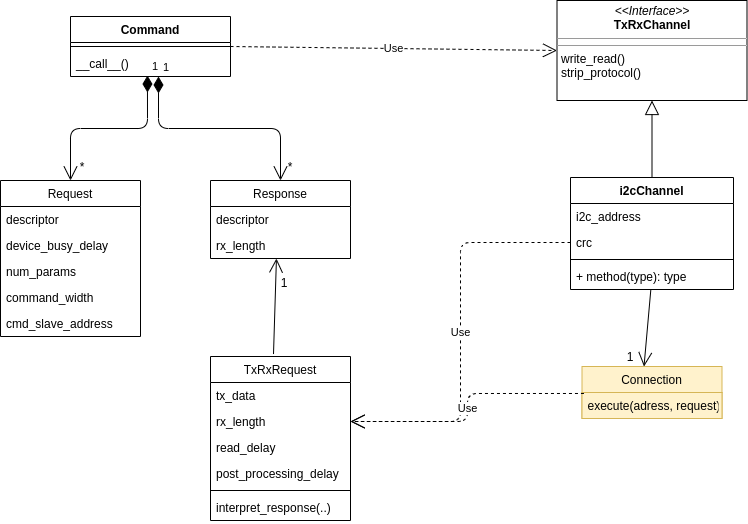

The diagram above was exported from draw.io. Its source (the exported page's mxGraphModel, read from the mxfile embedded in the PNG):
<mxGraphModel dx="1102" dy="573" grid="1" gridSize="10" guides="1" tooltips="1" connect="1" arrows="1" fold="1" page="1" pageScale="1" pageWidth="850" pageHeight="1100" math="0" shadow="0">
  <root>
    <mxCell id="0" />
    <mxCell id="1" parent="0" />
    <mxCell id="ArVHNeFsFV0Ps5pWz8vB-1" value="Command" style="swimlane;fontStyle=1;align=center;verticalAlign=top;childLayout=stackLayout;horizontal=1;startSize=26;horizontalStack=0;resizeParent=1;resizeParentMax=0;resizeLast=0;collapsible=1;marginBottom=0;" parent="1" vertex="1">
      <mxGeometry x="80" y="180" width="160" height="60" as="geometry" />
    </mxCell>
    <mxCell id="ArVHNeFsFV0Ps5pWz8vB-3" value="" style="line;strokeWidth=1;fillColor=none;align=left;verticalAlign=middle;spacingTop=-1;spacingLeft=3;spacingRight=3;rotatable=0;labelPosition=right;points=[];portConstraint=eastwest;" parent="ArVHNeFsFV0Ps5pWz8vB-1" vertex="1">
      <mxGeometry y="26" width="160" height="8" as="geometry" />
    </mxCell>
    <mxCell id="ArVHNeFsFV0Ps5pWz8vB-4" value="__call__()" style="text;strokeColor=none;fillColor=none;align=left;verticalAlign=top;spacingLeft=4;spacingRight=4;overflow=hidden;rotatable=0;points=[[0,0.5],[1,0.5]];portConstraint=eastwest;" parent="ArVHNeFsFV0Ps5pWz8vB-1" vertex="1">
      <mxGeometry y="34" width="160" height="26" as="geometry" />
    </mxCell>
    <mxCell id="ArVHNeFsFV0Ps5pWz8vB-9" value="TxRxRequest" style="swimlane;fontStyle=0;childLayout=stackLayout;horizontal=1;startSize=26;fillColor=none;horizontalStack=0;resizeParent=1;resizeParentMax=0;resizeLast=0;collapsible=1;marginBottom=0;" parent="1" vertex="1">
      <mxGeometry x="220" y="520" width="140" height="164" as="geometry" />
    </mxCell>
    <mxCell id="ArVHNeFsFV0Ps5pWz8vB-10" value="tx_data" style="text;strokeColor=none;fillColor=none;align=left;verticalAlign=top;spacingLeft=4;spacingRight=4;overflow=hidden;rotatable=0;points=[[0,0.5],[1,0.5]];portConstraint=eastwest;" parent="ArVHNeFsFV0Ps5pWz8vB-9" vertex="1">
      <mxGeometry y="26" width="140" height="26" as="geometry" />
    </mxCell>
    <mxCell id="ArVHNeFsFV0Ps5pWz8vB-11" value="rx_length&#10;" style="text;strokeColor=none;fillColor=none;align=left;verticalAlign=top;spacingLeft=4;spacingRight=4;overflow=hidden;rotatable=0;points=[[0,0.5],[1,0.5]];portConstraint=eastwest;" parent="ArVHNeFsFV0Ps5pWz8vB-9" vertex="1">
      <mxGeometry y="52" width="140" height="26" as="geometry" />
    </mxCell>
    <mxCell id="ArVHNeFsFV0Ps5pWz8vB-45" value="read_delay" style="text;strokeColor=none;fillColor=none;align=left;verticalAlign=top;spacingLeft=4;spacingRight=4;overflow=hidden;rotatable=0;points=[[0,0.5],[1,0.5]];portConstraint=eastwest;" parent="ArVHNeFsFV0Ps5pWz8vB-9" vertex="1">
      <mxGeometry y="78" width="140" height="26" as="geometry" />
    </mxCell>
    <mxCell id="ArVHNeFsFV0Ps5pWz8vB-12" value="post_processing_delay" style="text;strokeColor=none;fillColor=none;align=left;verticalAlign=top;spacingLeft=4;spacingRight=4;overflow=hidden;rotatable=0;points=[[0,0.5],[1,0.5]];portConstraint=eastwest;" parent="ArVHNeFsFV0Ps5pWz8vB-9" vertex="1">
      <mxGeometry y="104" width="140" height="26" as="geometry" />
    </mxCell>
    <mxCell id="ArVHNeFsFV0Ps5pWz8vB-48" value="" style="line;strokeWidth=1;fillColor=none;align=left;verticalAlign=middle;spacingTop=-1;spacingLeft=3;spacingRight=3;rotatable=0;labelPosition=right;points=[];portConstraint=eastwest;" parent="ArVHNeFsFV0Ps5pWz8vB-9" vertex="1">
      <mxGeometry y="130" width="140" height="8" as="geometry" />
    </mxCell>
    <mxCell id="ArVHNeFsFV0Ps5pWz8vB-47" value="interpret_response(..)" style="text;strokeColor=none;fillColor=none;align=left;verticalAlign=top;spacingLeft=4;spacingRight=4;overflow=hidden;rotatable=0;points=[[0,0.5],[1,0.5]];portConstraint=eastwest;" parent="ArVHNeFsFV0Ps5pWz8vB-9" vertex="1">
      <mxGeometry y="138" width="140" height="26" as="geometry" />
    </mxCell>
    <mxCell id="ArVHNeFsFV0Ps5pWz8vB-13" value="i2cChannel" style="swimlane;fontStyle=1;align=center;verticalAlign=top;childLayout=stackLayout;horizontal=1;startSize=26;horizontalStack=0;resizeParent=1;resizeParentMax=0;resizeLast=0;collapsible=1;marginBottom=0;" parent="1" vertex="1">
      <mxGeometry x="580" y="341" width="163" height="112" as="geometry" />
    </mxCell>
    <mxCell id="ArVHNeFsFV0Ps5pWz8vB-14" value="i2c_address" style="text;strokeColor=none;fillColor=none;align=left;verticalAlign=top;spacingLeft=4;spacingRight=4;overflow=hidden;rotatable=0;points=[[0,0.5],[1,0.5]];portConstraint=eastwest;" parent="ArVHNeFsFV0Ps5pWz8vB-13" vertex="1">
      <mxGeometry y="26" width="163" height="26" as="geometry" />
    </mxCell>
    <mxCell id="ArVHNeFsFV0Ps5pWz8vB-44" value="crc" style="text;strokeColor=none;fillColor=none;align=left;verticalAlign=top;spacingLeft=4;spacingRight=4;overflow=hidden;rotatable=0;points=[[0,0.5],[1,0.5]];portConstraint=eastwest;" parent="ArVHNeFsFV0Ps5pWz8vB-13" vertex="1">
      <mxGeometry y="52" width="163" height="26" as="geometry" />
    </mxCell>
    <mxCell id="ArVHNeFsFV0Ps5pWz8vB-15" value="" style="line;strokeWidth=1;fillColor=none;align=left;verticalAlign=middle;spacingTop=-1;spacingLeft=3;spacingRight=3;rotatable=0;labelPosition=right;points=[];portConstraint=eastwest;" parent="ArVHNeFsFV0Ps5pWz8vB-13" vertex="1">
      <mxGeometry y="78" width="163" height="8" as="geometry" />
    </mxCell>
    <mxCell id="ArVHNeFsFV0Ps5pWz8vB-16" value="+ method(type): type" style="text;strokeColor=none;fillColor=none;align=left;verticalAlign=top;spacingLeft=4;spacingRight=4;overflow=hidden;rotatable=0;points=[[0,0.5],[1,0.5]];portConstraint=eastwest;" parent="ArVHNeFsFV0Ps5pWz8vB-13" vertex="1">
      <mxGeometry y="86" width="163" height="26" as="geometry" />
    </mxCell>
    <mxCell id="ArVHNeFsFV0Ps5pWz8vB-17" value="Use" style="endArrow=open;endSize=12;dashed=1;html=1;entryX=1;entryY=0.5;entryDx=0;entryDy=0;exitX=0;exitY=0.5;exitDx=0;exitDy=0;edgeStyle=orthogonalEdgeStyle;elbow=vertical;" parent="1" source="ArVHNeFsFV0Ps5pWz8vB-44" target="ArVHNeFsFV0Ps5pWz8vB-11" edge="1">
      <mxGeometry width="160" relative="1" as="geometry">
        <mxPoint x="340" y="410" as="sourcePoint" />
        <mxPoint x="500" y="410" as="targetPoint" />
      </mxGeometry>
    </mxCell>
    <mxCell id="ArVHNeFsFV0Ps5pWz8vB-20" value="" style="endArrow=block;endFill=0;endSize=12;html=1;exitX=0.5;exitY=0;exitDx=0;exitDy=0;" parent="1" source="ArVHNeFsFV0Ps5pWz8vB-13" target="ArVHNeFsFV0Ps5pWz8vB-27" edge="1">
      <mxGeometry width="160" relative="1" as="geometry">
        <mxPoint x="355" y="401" as="sourcePoint" />
        <mxPoint x="447" y="261" as="targetPoint" />
      </mxGeometry>
    </mxCell>
    <mxCell id="ArVHNeFsFV0Ps5pWz8vB-22" value="Use" style="endArrow=open;endSize=12;dashed=1;html=1;exitX=1;exitY=0.5;exitDx=0;exitDy=0;entryX=0;entryY=0.5;entryDx=0;entryDy=0;" parent="1" source="ArVHNeFsFV0Ps5pWz8vB-1" target="ArVHNeFsFV0Ps5pWz8vB-27" edge="1">
      <mxGeometry width="160" relative="1" as="geometry">
        <mxPoint x="270" y="220" as="sourcePoint" />
        <mxPoint x="365" y="219" as="targetPoint" />
      </mxGeometry>
    </mxCell>
    <mxCell id="ArVHNeFsFV0Ps5pWz8vB-23" value="Request" style="swimlane;fontStyle=0;childLayout=stackLayout;horizontal=1;startSize=26;fillColor=none;horizontalStack=0;resizeParent=1;resizeParentMax=0;resizeLast=0;collapsible=1;marginBottom=0;" parent="1" vertex="1">
      <mxGeometry x="10" y="344" width="140" height="156" as="geometry" />
    </mxCell>
    <mxCell id="ArVHNeFsFV0Ps5pWz8vB-24" value="descriptor" style="text;strokeColor=none;fillColor=none;align=left;verticalAlign=top;spacingLeft=4;spacingRight=4;overflow=hidden;rotatable=0;points=[[0,0.5],[1,0.5]];portConstraint=eastwest;" parent="ArVHNeFsFV0Ps5pWz8vB-23" vertex="1">
      <mxGeometry y="26" width="140" height="26" as="geometry" />
    </mxCell>
    <mxCell id="ArVHNeFsFV0Ps5pWz8vB-35" value="device_busy_delay" style="text;strokeColor=none;fillColor=none;align=left;verticalAlign=top;spacingLeft=4;spacingRight=4;overflow=hidden;rotatable=0;points=[[0,0.5],[1,0.5]];portConstraint=eastwest;" parent="ArVHNeFsFV0Ps5pWz8vB-23" vertex="1">
      <mxGeometry y="52" width="140" height="26" as="geometry" />
    </mxCell>
    <mxCell id="ArVHNeFsFV0Ps5pWz8vB-25" value="num_params" style="text;strokeColor=none;fillColor=none;align=left;verticalAlign=top;spacingLeft=4;spacingRight=4;overflow=hidden;rotatable=0;points=[[0,0.5],[1,0.5]];portConstraint=eastwest;" parent="ArVHNeFsFV0Ps5pWz8vB-23" vertex="1">
      <mxGeometry y="78" width="140" height="26" as="geometry" />
    </mxCell>
    <mxCell id="ArVHNeFsFV0Ps5pWz8vB-26" value="command_width&#10;" style="text;strokeColor=none;fillColor=none;align=left;verticalAlign=top;spacingLeft=4;spacingRight=4;overflow=hidden;rotatable=0;points=[[0,0.5],[1,0.5]];portConstraint=eastwest;" parent="ArVHNeFsFV0Ps5pWz8vB-23" vertex="1">
      <mxGeometry y="104" width="140" height="26" as="geometry" />
    </mxCell>
    <mxCell id="ArVHNeFsFV0Ps5pWz8vB-36" value="cmd_slave_address" style="text;strokeColor=none;fillColor=none;align=left;verticalAlign=top;spacingLeft=4;spacingRight=4;overflow=hidden;rotatable=0;points=[[0,0.5],[1,0.5]];portConstraint=eastwest;" parent="ArVHNeFsFV0Ps5pWz8vB-23" vertex="1">
      <mxGeometry y="130" width="140" height="26" as="geometry" />
    </mxCell>
    <mxCell id="ArVHNeFsFV0Ps5pWz8vB-27" value="&lt;p style=&quot;margin: 0px ; margin-top: 4px ; text-align: center&quot;&gt;&lt;i&gt;&amp;lt;&amp;lt;Interface&amp;gt;&amp;gt;&lt;/i&gt;&lt;br&gt;&lt;b&gt;TxRxChannel&lt;/b&gt;&lt;/p&gt;&lt;hr size=&quot;1&quot;&gt;&lt;hr size=&quot;1&quot;&gt;&lt;p style=&quot;margin: 0px ; margin-left: 4px&quot;&gt;write_read()&lt;/p&gt;&lt;p style=&quot;margin: 0px ; margin-left: 4px&quot;&gt;strip_protocol()&lt;span style=&quot;white-space: pre&quot;&gt;&#09;&lt;/span&gt;&lt;/p&gt;" style="verticalAlign=top;align=left;overflow=fill;fontSize=12;fontFamily=Helvetica;html=1;" parent="1" vertex="1">
      <mxGeometry x="566.5" y="164" width="190" height="100" as="geometry" />
    </mxCell>
    <mxCell id="ArVHNeFsFV0Ps5pWz8vB-29" value="Response" style="swimlane;fontStyle=0;childLayout=stackLayout;horizontal=1;startSize=26;fillColor=none;horizontalStack=0;resizeParent=1;resizeParentMax=0;resizeLast=0;collapsible=1;marginBottom=0;" parent="1" vertex="1">
      <mxGeometry x="220" y="344" width="140" height="78" as="geometry" />
    </mxCell>
    <mxCell id="ArVHNeFsFV0Ps5pWz8vB-30" value="descriptor" style="text;strokeColor=none;fillColor=none;align=left;verticalAlign=top;spacingLeft=4;spacingRight=4;overflow=hidden;rotatable=0;points=[[0,0.5],[1,0.5]];portConstraint=eastwest;" parent="ArVHNeFsFV0Ps5pWz8vB-29" vertex="1">
      <mxGeometry y="26" width="140" height="26" as="geometry" />
    </mxCell>
    <mxCell id="ArVHNeFsFV0Ps5pWz8vB-31" value="rx_length" style="text;strokeColor=none;fillColor=none;align=left;verticalAlign=top;spacingLeft=4;spacingRight=4;overflow=hidden;rotatable=0;points=[[0,0.5],[1,0.5]];portConstraint=eastwest;" parent="ArVHNeFsFV0Ps5pWz8vB-29" vertex="1">
      <mxGeometry y="52" width="140" height="26" as="geometry" />
    </mxCell>
    <mxCell id="ArVHNeFsFV0Ps5pWz8vB-33" value="1" style="endArrow=open;html=1;endSize=12;startArrow=diamondThin;startSize=14;startFill=1;edgeStyle=orthogonalEdgeStyle;align=left;verticalAlign=bottom;exitX=0.55;exitY=1;exitDx=0;exitDy=0;exitPerimeter=0;" parent="1" source="ArVHNeFsFV0Ps5pWz8vB-4" target="ArVHNeFsFV0Ps5pWz8vB-29" edge="1">
      <mxGeometry x="-1" y="3" relative="1" as="geometry">
        <mxPoint x="190" y="310" as="sourcePoint" />
        <mxPoint x="350" y="310" as="targetPoint" />
      </mxGeometry>
    </mxCell>
    <mxCell id="ArVHNeFsFV0Ps5pWz8vB-34" value="1" style="endArrow=open;html=1;endSize=12;startArrow=diamondThin;startSize=14;startFill=1;edgeStyle=orthogonalEdgeStyle;align=left;verticalAlign=bottom;exitX=0.481;exitY=0.962;exitDx=0;exitDy=0;exitPerimeter=0;" parent="1" source="ArVHNeFsFV0Ps5pWz8vB-4" target="ArVHNeFsFV0Ps5pWz8vB-23" edge="1">
      <mxGeometry x="-1" y="3" relative="1" as="geometry">
        <mxPoint x="150" y="270" as="sourcePoint" />
        <mxPoint x="250" y="354" as="targetPoint" />
      </mxGeometry>
    </mxCell>
    <mxCell id="ArVHNeFsFV0Ps5pWz8vB-38" value="Connection" style="swimlane;fontStyle=0;childLayout=stackLayout;horizontal=1;startSize=26;fillColor=#fff2cc;horizontalStack=0;resizeParent=1;resizeParentMax=0;resizeLast=0;collapsible=1;marginBottom=0;strokeColor=#d6b656;" parent="1" vertex="1">
      <mxGeometry x="591.5" y="530" width="140" height="52" as="geometry" />
    </mxCell>
    <mxCell id="ArVHNeFsFV0Ps5pWz8vB-37" value="" style="endArrow=open;endFill=1;endSize=12;html=1;" parent="ArVHNeFsFV0Ps5pWz8vB-38" source="ArVHNeFsFV0Ps5pWz8vB-16" edge="1">
      <mxGeometry width="160" relative="1" as="geometry">
        <mxPoint x="-98" as="sourcePoint" />
        <mxPoint x="62" as="targetPoint" />
      </mxGeometry>
    </mxCell>
    <mxCell id="ArVHNeFsFV0Ps5pWz8vB-42" value="execute(adress, request)" style="text;strokeColor=#d6b656;fillColor=#fff2cc;align=left;verticalAlign=top;spacingLeft=4;spacingRight=4;overflow=hidden;rotatable=0;points=[[0,0.5],[1,0.5]];portConstraint=eastwest;" parent="ArVHNeFsFV0Ps5pWz8vB-38" vertex="1">
      <mxGeometry y="26" width="140" height="26" as="geometry" />
    </mxCell>
    <mxCell id="ArVHNeFsFV0Ps5pWz8vB-43" value="Use" style="endArrow=open;endSize=12;dashed=1;html=1;entryX=1;entryY=0.5;entryDx=0;entryDy=0;exitX=0.014;exitY=0.038;exitDx=0;exitDy=0;exitPerimeter=0;edgeStyle=elbowEdgeStyle;" parent="1" source="ArVHNeFsFV0Ps5pWz8vB-42" target="ArVHNeFsFV0Ps5pWz8vB-11" edge="1">
      <mxGeometry width="160" relative="1" as="geometry">
        <mxPoint x="538" y="436.5" as="sourcePoint" />
        <mxPoint x="620" y="434.00199999999995" as="targetPoint" />
      </mxGeometry>
    </mxCell>
    <mxCell id="ArVHNeFsFV0Ps5pWz8vB-46" value="" style="endArrow=open;endFill=1;endSize=12;html=1;exitX=0.45;exitY=-0.015;exitDx=0;exitDy=0;exitPerimeter=0;entryX=0.471;entryY=1;entryDx=0;entryDy=0;entryPerimeter=0;" parent="1" source="ArVHNeFsFV0Ps5pWz8vB-9" target="ArVHNeFsFV0Ps5pWz8vB-31" edge="1">
      <mxGeometry width="160" relative="1" as="geometry">
        <mxPoint x="340" y="410" as="sourcePoint" />
        <mxPoint x="500" y="410" as="targetPoint" />
      </mxGeometry>
    </mxCell>
    <mxCell id="ArVHNeFsFV0Ps5pWz8vB-49" value="1" style="text;html=1;strokeColor=none;fillColor=none;align=center;verticalAlign=middle;whiteSpace=wrap;rounded=0;" parent="1" vertex="1">
      <mxGeometry x="620" y="510" width="40" height="20" as="geometry" />
    </mxCell>
    <mxCell id="ArVHNeFsFV0Ps5pWz8vB-51" value="1" style="text;html=1;strokeColor=none;fillColor=none;align=center;verticalAlign=middle;whiteSpace=wrap;rounded=0;" parent="1" vertex="1">
      <mxGeometry x="274" y="436" width="40" height="20" as="geometry" />
    </mxCell>
    <mxCell id="ArVHNeFsFV0Ps5pWz8vB-52" value="*" style="text;html=1;strokeColor=none;fillColor=none;align=center;verticalAlign=middle;whiteSpace=wrap;rounded=0;" parent="1" vertex="1">
      <mxGeometry x="72" y="320" width="40" height="20" as="geometry" />
    </mxCell>
    <mxCell id="ArVHNeFsFV0Ps5pWz8vB-53" value="*" style="text;html=1;strokeColor=none;fillColor=none;align=center;verticalAlign=middle;whiteSpace=wrap;rounded=0;" parent="1" vertex="1">
      <mxGeometry x="280" y="320" width="40" height="20" as="geometry" />
    </mxCell>
  </root>
</mxGraphModel>